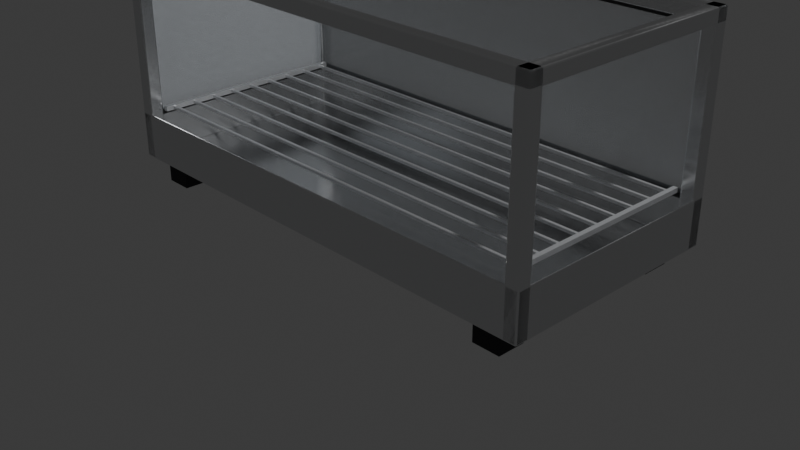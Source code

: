 # Source: Glasnische_Gasbraeter.blend  (saved by Blender 5.1.30; exported with 4.5.12 LTS)
import bpy
from mathutils import Matrix  # noqa: F401  (used for matrix-valued properties, if any)

bpy.ops.wm.read_factory_settings(use_empty=True)
scene = bpy.context.scene
scene.name = 'Scene'

# ---- collections
col_collection = bpy.data.collections.new('Collection'); scene.collection.children.link(col_collection)
col_glasnische_gasbraeter_250x530x250 = bpy.data.collections.new('Glasnische_Gasbraeter_250x530x250'); scene.collection.children.link(col_glasnische_gasbraeter_250x530x250)

# ---- materials (node trees are filled in below, after node groups)
mat_rubber = bpy.data.materials.new('Rubber')
mat_rubber.diffuse_color = (0.025, 0.025, 0.028, 1.0)
mat_rubber.roughness = 0.85
mat_stainless = bpy.data.materials.new('Stainless')
mat_stainless.diffuse_color = (0.78, 0.79, 0.8, 1.0)
mat_stainless.roughness = 0.2
mat_stainless.metallic = 1.0
mat_glas_klar = bpy.data.materials.new('Glas_Klar')
mat_glas_klar.surface_render_method = 'BLENDED'
mat_glas_klar.blend_method = 'BLEND'
mat_glas_klar.diffuse_color = (0.75, 0.88, 0.97, 0.25)
mat_glas_klar.roughness = 0.02
mat_dichtung_glas = bpy.data.materials.new('Dichtung_Glas')
mat_dichtung_glas.diffuse_color = (0.03, 0.03, 0.03, 1.0)
mat_dichtung_glas.roughness = 0.9
mat_rost_draht = bpy.data.materials.new('Rost_Draht')
mat_rost_draht.diffuse_color = (0.85, 0.86, 0.88, 1.0)
mat_rost_draht.roughness = 0.3
mat_rost_draht.metallic = 0.8

# ---- material node trees
mat_rubber.use_nodes = True; mat_rubber.node_tree.nodes.clear()
_N = mat_rubber.node_tree.nodes; _L = mat_rubber.node_tree.links
n0 = _N.new('ShaderNodeBsdfPrincipled'); n0.name = 'Principled BSDF'; n0.location = (-200, 100)
n0.inputs[0].default_value = (0.025, 0.025, 0.028, 1.0)
n0.inputs[2].default_value = 0.85
n1 = _N.new('ShaderNodeOutputMaterial'); n1.name = 'Material Output'; n1.location = (200, 100)
_L.new(n0.outputs[0], n1.inputs[0])
n1.is_active_output = True
mat_stainless.use_nodes = True; mat_stainless.node_tree.nodes.clear()
_N = mat_stainless.node_tree.nodes; _L = mat_stainless.node_tree.links
n0 = _N.new('ShaderNodeBsdfPrincipled'); n0.name = 'Principled BSDF'; n0.location = (-200, 100)
n0.inputs[0].default_value = (0.78, 0.79, 0.8, 1.0)
n0.inputs[1].default_value = 1.0
n0.inputs[15].default_value = 0.5
n1 = _N.new('ShaderNodeOutputMaterial'); n1.name = 'Material Output'; n1.location = (200, 100)
n2 = _N.new('ShaderNodeTexCoord'); n2.name = 'Texture Coordinate'; n2.location = (0, 0)
n3 = _N.new('ShaderNodeMapping'); n3.name = 'Mapping'; n3.location = (0, 0)
n3.inputs[3].default_value = (1.0, 1.0, 60.0)
n4 = _N.new('ShaderNodeTexNoise'); n4.name = 'Noise Texture'; n4.location = (0, 0)
n4.width = 145
n4.inputs[2].default_value = 30.0
n5 = _N.new('ShaderNodeMapRange'); n5.name = 'Map Range'; n5.location = (0, 0)
n5.inputs[3].default_value = 0.14
n5.inputs[4].default_value = 0.28
_L.new(n0.outputs[0], n1.inputs[0])
_L.new(n2.outputs[3], n3.inputs[0])
_L.new(n3.outputs[0], n4.inputs[0])
_L.new(n4.outputs[0], n5.inputs[0])
_L.new(n5.outputs[0], n0.inputs[2])
n1.is_active_output = True
mat_glas_klar.use_nodes = True; mat_glas_klar.node_tree.nodes.clear()
_N = mat_glas_klar.node_tree.nodes; _L = mat_glas_klar.node_tree.links
n0 = _N.new('ShaderNodeBsdfPrincipled'); n0.name = 'Principled BSDF'; n0.location = (-200, 100)
n0.inputs[0].default_value = (0.88, 0.94, 1.0, 1.0)
n0.inputs[2].default_value = 0.02
n0.inputs[4].default_value = 0.2
n1 = _N.new('ShaderNodeOutputMaterial'); n1.name = 'Material Output'; n1.location = (200, 100)
_L.new(n0.outputs[0], n1.inputs[0])
n1.is_active_output = True
mat_dichtung_glas.use_nodes = True; mat_dichtung_glas.node_tree.nodes.clear()
_N = mat_dichtung_glas.node_tree.nodes; _L = mat_dichtung_glas.node_tree.links
n0 = _N.new('ShaderNodeBsdfPrincipled'); n0.name = 'Principled BSDF'; n0.location = (-200, 100)
n0.inputs[0].default_value = (0.03, 0.03, 0.03, 1.0)
n0.inputs[2].default_value = 0.9
n1 = _N.new('ShaderNodeOutputMaterial'); n1.name = 'Material Output'; n1.location = (200, 100)
_L.new(n0.outputs[0], n1.inputs[0])
n1.is_active_output = True
mat_rost_draht.use_nodes = True; mat_rost_draht.node_tree.nodes.clear()
_N = mat_rost_draht.node_tree.nodes; _L = mat_rost_draht.node_tree.links
n0 = _N.new('ShaderNodeBsdfPrincipled'); n0.name = 'Principled BSDF'; n0.location = (-200, 100)
n0.inputs[0].default_value = (0.85, 0.86, 0.88, 1.0)
n0.inputs[1].default_value = 0.8
n0.inputs[2].default_value = 0.3
n1 = _N.new('ShaderNodeOutputMaterial'); n1.name = 'Material Output'; n1.location = (200, 100)
_L.new(n0.outputs[0], n1.inputs[0])
n1.is_active_output = True

# ---- world
world_world = bpy.data.worlds.new('World'); scene.world = world_world
world_world.use_nodes = True; world_world.node_tree.nodes.clear()
_N = world_world.node_tree.nodes; _L = world_world.node_tree.links
n0 = _N.new('ShaderNodeOutputWorld'); n0.name = 'World Output'; n0.location = (200, 100)
n1 = _N.new('ShaderNodeBackground'); n1.name = 'Background'; n1.location = (-200, 100)
n1.inputs[0].default_value = (0.05088, 0.05088, 0.05088, 1.0)
_L.new(n1.outputs[0], n0.inputs[0])
n0.is_active_output = True
world_world.color = (0.05088, 0.05088, 0.05088)
world_world.sun_shadow_jitter_overblur = 0.0

# ---- cameras
cam_camera = bpy.data.cameras.new('Camera')
cam_camera.clip_end = 100.0
cam_camera.ortho_scale = 7.314

# ---- lights
light_light = bpy.data.lights.new('Light', 'POINT')
light_light.energy = 1000.0
light_light.shadow_soft_size = 0.1

# ---- meshes
me_cube_001 = bpy.data.meshes.new('Cube.001')
me_cube_001.from_pydata([(0.1, 0.25, 0.0), (0.1, 0.25, 0.25), (0.1, 0.55, 0.0), (0.1, 0.55, 0.25), (0.4, 0.25, 0.0), (0.4, 0.25, 0.25), (0.4, 0.55, 0.0), (0.4, 0.55, 0.25)], [], [(0, 1, 3, 2), (2, 3, 7, 6), (6, 7, 5, 4), (4, 5, 1, 0), (2, 6, 4, 0), (7, 3, 1, 5)])
_uv = me_cube_001.uv_layers.new(name='UVMap')
_uv.uv.foreach_set('vector', [0.375, 0.0, 0.625, 0.0, 0.625, 0.25, 0.375, 0.25, 0.375, 0.25, 0.625, 0.25, 0.625, 0.5, 0.375, 0.5, 0.375, 0.5, 0.625, 0.5, 0.625, 0.75, 0.375, 0.75, 0.375, 0.75, 0.625, 0.75, 0.625, 1.0, 0.375, 1.0, 0.125, 0.5, 0.375, 0.5, 0.375, 0.75, 0.125, 0.75, 0.625, 0.5, 0.875, 0.5, 0.875, 0.75, 0.625, 0.75])
me_cube_001.materials.append(mat_rubber)
me_cube_001.update()
me_cube_002 = bpy.data.meshes.new('Cube.002')
me_cube_002.from_pydata([(0.1, 4.75, 0.0), (0.1, 4.75, 0.25), (0.1, 5.05, 0.0), (0.1, 5.05, 0.25), (0.4, 4.75, 0.0), (0.4, 4.75, 0.25), (0.4, 5.05, 0.0), (0.4, 5.05, 0.25)], [], [(0, 1, 3, 2), (2, 3, 7, 6), (6, 7, 5, 4), (4, 5, 1, 0), (2, 6, 4, 0), (7, 3, 1, 5)])
_uv = me_cube_002.uv_layers.new(name='UVMap')
_uv.uv.foreach_set('vector', [0.375, 0.0, 0.625, 0.0, 0.625, 0.25, 0.375, 0.25, 0.375, 0.25, 0.625, 0.25, 0.625, 0.5, 0.375, 0.5, 0.375, 0.5, 0.625, 0.5, 0.625, 0.75, 0.375, 0.75, 0.375, 0.75, 0.625, 0.75, 0.625, 1.0, 0.375, 1.0, 0.125, 0.5, 0.375, 0.5, 0.375, 0.75, 0.125, 0.75, 0.625, 0.5, 0.875, 0.5, 0.875, 0.75, 0.625, 0.75])
me_cube_002.materials.append(mat_rubber)
me_cube_002.update()
me_cube_003 = bpy.data.meshes.new('Cube.003')
me_cube_003.from_pydata([(2.1, 0.25, 0.0), (2.1, 0.25, 0.25), (2.1, 0.55, 0.0), (2.1, 0.55, 0.25), (2.4, 0.25, 0.0), (2.4, 0.25, 0.25), (2.4, 0.55, 0.0), (2.4, 0.55, 0.25)], [], [(0, 1, 3, 2), (2, 3, 7, 6), (6, 7, 5, 4), (4, 5, 1, 0), (2, 6, 4, 0), (7, 3, 1, 5)])
_uv = me_cube_003.uv_layers.new(name='UVMap')
_uv.uv.foreach_set('vector', [0.375, 0.0, 0.625, 0.0, 0.625, 0.25, 0.375, 0.25, 0.375, 0.25, 0.625, 0.25, 0.625, 0.5, 0.375, 0.5, 0.375, 0.5, 0.625, 0.5, 0.625, 0.75, 0.375, 0.75, 0.375, 0.75, 0.625, 0.75, 0.625, 1.0, 0.375, 1.0, 0.125, 0.5, 0.375, 0.5, 0.375, 0.75, 0.125, 0.75, 0.625, 0.5, 0.875, 0.5, 0.875, 0.75, 0.625, 0.75])
me_cube_003.materials.append(mat_rubber)
me_cube_003.update()
me_cube_004 = bpy.data.meshes.new('Cube.004')
me_cube_004.from_pydata([(2.1, 4.75, 0.0), (2.1, 4.75, 0.25), (2.1, 5.05, 0.0), (2.1, 5.05, 0.25), (2.4, 4.75, 0.0), (2.4, 4.75, 0.25), (2.4, 5.05, 0.0), (2.4, 5.05, 0.25)], [], [(0, 1, 3, 2), (2, 3, 7, 6), (6, 7, 5, 4), (4, 5, 1, 0), (2, 6, 4, 0), (7, 3, 1, 5)])
_uv = me_cube_004.uv_layers.new(name='UVMap')
_uv.uv.foreach_set('vector', [0.375, 0.0, 0.625, 0.0, 0.625, 0.25, 0.375, 0.25, 0.375, 0.25, 0.625, 0.25, 0.625, 0.5, 0.375, 0.5, 0.375, 0.5, 0.625, 0.5, 0.625, 0.75, 0.375, 0.75, 0.375, 0.75, 0.625, 0.75, 0.625, 1.0, 0.375, 1.0, 0.125, 0.5, 0.375, 0.5, 0.375, 0.75, 0.125, 0.75, 0.625, 0.5, 0.875, 0.5, 0.875, 0.75, 0.625, 0.75])
me_cube_004.materials.append(mat_rubber)
me_cube_004.update()
me_cube_005 = bpy.data.meshes.new('Cube.005')
me_cube_005.from_pydata([(0.0, 0.0, 0.25), (0.0, 0.0, 0.75), (0.0, 5.3, 0.25), (0.0, 5.3, 0.75), (2.5, 0.0, 0.25), (2.5, 0.0, 0.75), (2.5, 5.3, 0.25), (2.5, 5.3, 0.75)], [], [(0, 1, 3, 2), (2, 3, 7, 6), (6, 7, 5, 4), (4, 5, 1, 0), (2, 6, 4, 0)])
_uv = me_cube_005.uv_layers.new(name='UVMap')
_uv.uv.foreach_set('vector', [0.375, 0.0, 0.625, 0.0, 0.625, 0.25, 0.375, 0.25, 0.375, 0.25, 0.625, 0.25, 0.625, 0.5, 0.375, 0.5, 0.375, 0.5, 0.625, 0.5, 0.625, 0.75, 0.375, 0.75, 0.375, 0.75, 0.625, 0.75, 0.625, 1.0, 0.375, 1.0, 0.125, 0.5, 0.375, 0.5, 0.375, 0.75, 0.125, 0.75])
me_cube_005.materials.append(mat_stainless)
me_cube_005.update()
me_cube_006 = bpy.data.meshes.new('Cube.006')
me_cube_006.from_pydata([(0.0, 0.0, 0.25), (0.0, 0.0, 2.5), (0.0, 0.15, 0.25), (0.0, 0.15, 2.5), (0.15, 0.0, 0.25), (0.15, 0.0, 2.5), (0.15, 0.15, 0.25), (0.15, 0.15, 2.5)], [], [(0, 1, 3, 2), (2, 3, 7, 6), (6, 7, 5, 4), (4, 5, 1, 0), (2, 6, 4, 0), (7, 3, 1, 5)])
_uv = me_cube_006.uv_layers.new(name='UVMap')
_uv.uv.foreach_set('vector', [0.375, 0.0, 0.625, 0.0, 0.625, 0.25, 0.375, 0.25, 0.375, 0.25, 0.625, 0.25, 0.625, 0.5, 0.375, 0.5, 0.375, 0.5, 0.625, 0.5, 0.625, 0.75, 0.375, 0.75, 0.375, 0.75, 0.625, 0.75, 0.625, 1.0, 0.375, 1.0, 0.125, 0.5, 0.375, 0.5, 0.375, 0.75, 0.125, 0.75, 0.625, 0.5, 0.875, 0.5, 0.875, 0.75, 0.625, 0.75])
me_cube_006.materials.append(mat_stainless)
me_cube_006.update()
me_cube_007 = bpy.data.meshes.new('Cube.007')
me_cube_007.from_pydata([(2.35, 0.0, 0.25), (2.35, 0.0, 2.5), (2.35, 0.15, 0.25), (2.35, 0.15, 2.5), (2.5, 0.0, 0.25), (2.5, 0.0, 2.5), (2.5, 0.15, 0.25), (2.5, 0.15, 2.5)], [], [(0, 1, 3, 2), (2, 3, 7, 6), (6, 7, 5, 4), (4, 5, 1, 0), (2, 6, 4, 0), (7, 3, 1, 5)])
_uv = me_cube_007.uv_layers.new(name='UVMap')
_uv.uv.foreach_set('vector', [0.375, 0.0, 0.625, 0.0, 0.625, 0.25, 0.375, 0.25, 0.375, 0.25, 0.625, 0.25, 0.625, 0.5, 0.375, 0.5, 0.375, 0.5, 0.625, 0.5, 0.625, 0.75, 0.375, 0.75, 0.375, 0.75, 0.625, 0.75, 0.625, 1.0, 0.375, 1.0, 0.125, 0.5, 0.375, 0.5, 0.375, 0.75, 0.125, 0.75, 0.625, 0.5, 0.875, 0.5, 0.875, 0.75, 0.625, 0.75])
me_cube_007.materials.append(mat_stainless)
me_cube_007.update()
me_cube_008 = bpy.data.meshes.new('Cube.008')
me_cube_008.from_pydata([(0.0, 5.15, 0.25), (0.0, 5.15, 2.5), (0.0, 5.3, 0.25), (0.0, 5.3, 2.5), (0.15, 5.15, 0.25), (0.15, 5.15, 2.5), (0.15, 5.3, 0.25), (0.15, 5.3, 2.5)], [], [(0, 1, 3, 2), (2, 3, 7, 6), (6, 7, 5, 4), (4, 5, 1, 0), (2, 6, 4, 0), (7, 3, 1, 5)])
_uv = me_cube_008.uv_layers.new(name='UVMap')
_uv.uv.foreach_set('vector', [0.375, 0.0, 0.625, 0.0, 0.625, 0.25, 0.375, 0.25, 0.375, 0.25, 0.625, 0.25, 0.625, 0.5, 0.375, 0.5, 0.375, 0.5, 0.625, 0.5, 0.625, 0.75, 0.375, 0.75, 0.375, 0.75, 0.625, 0.75, 0.625, 1.0, 0.375, 1.0, 0.125, 0.5, 0.375, 0.5, 0.375, 0.75, 0.125, 0.75, 0.625, 0.5, 0.875, 0.5, 0.875, 0.75, 0.625, 0.75])
me_cube_008.materials.append(mat_stainless)
me_cube_008.update()
me_cube_009 = bpy.data.meshes.new('Cube.009')
me_cube_009.from_pydata([(2.35, 5.15, 0.25), (2.35, 5.15, 2.5), (2.35, 5.3, 0.25), (2.35, 5.3, 2.5), (2.5, 5.15, 0.25), (2.5, 5.15, 2.5), (2.5, 5.3, 0.25), (2.5, 5.3, 2.5)], [], [(0, 1, 3, 2), (2, 3, 7, 6), (6, 7, 5, 4), (4, 5, 1, 0), (2, 6, 4, 0), (7, 3, 1, 5)])
_uv = me_cube_009.uv_layers.new(name='UVMap')
_uv.uv.foreach_set('vector', [0.375, 0.0, 0.625, 0.0, 0.625, 0.25, 0.375, 0.25, 0.375, 0.25, 0.625, 0.25, 0.625, 0.5, 0.375, 0.5, 0.375, 0.5, 0.625, 0.5, 0.625, 0.75, 0.375, 0.75, 0.375, 0.75, 0.625, 0.75, 0.625, 1.0, 0.375, 1.0, 0.125, 0.5, 0.375, 0.5, 0.375, 0.75, 0.125, 0.75, 0.625, 0.5, 0.875, 0.5, 0.875, 0.75, 0.625, 0.75])
me_cube_009.materials.append(mat_stainless)
me_cube_009.update()
me_cube_010 = bpy.data.meshes.new('Cube.010')
me_cube_010.from_pydata([(0.0, 0.0, 2.35), (0.0, 0.0, 2.5), (0.0, 0.15, 2.35), (0.0, 0.15, 2.5), (2.5, 0.0, 2.35), (2.5, 0.0, 2.5), (2.5, 0.15, 2.35), (2.5, 0.15, 2.5)], [], [(0, 1, 3, 2), (2, 3, 7, 6), (6, 7, 5, 4), (4, 5, 1, 0), (2, 6, 4, 0), (7, 3, 1, 5)])
_uv = me_cube_010.uv_layers.new(name='UVMap')
_uv.uv.foreach_set('vector', [0.375, 0.0, 0.625, 0.0, 0.625, 0.25, 0.375, 0.25, 0.375, 0.25, 0.625, 0.25, 0.625, 0.5, 0.375, 0.5, 0.375, 0.5, 0.625, 0.5, 0.625, 0.75, 0.375, 0.75, 0.375, 0.75, 0.625, 0.75, 0.625, 1.0, 0.375, 1.0, 0.125, 0.5, 0.375, 0.5, 0.375, 0.75, 0.125, 0.75, 0.625, 0.5, 0.875, 0.5, 0.875, 0.75, 0.625, 0.75])
me_cube_010.materials.append(mat_stainless)
me_cube_010.update()
me_cube_011 = bpy.data.meshes.new('Cube.011')
me_cube_011.from_pydata([(0.0, 5.15, 2.35), (0.0, 5.15, 2.5), (0.0, 5.3, 2.35), (0.0, 5.3, 2.5), (2.5, 5.15, 2.35), (2.5, 5.15, 2.5), (2.5, 5.3, 2.35), (2.5, 5.3, 2.5)], [], [(0, 1, 3, 2), (2, 3, 7, 6), (6, 7, 5, 4), (4, 5, 1, 0), (2, 6, 4, 0), (7, 3, 1, 5)])
_uv = me_cube_011.uv_layers.new(name='UVMap')
_uv.uv.foreach_set('vector', [0.375, 0.0, 0.625, 0.0, 0.625, 0.25, 0.375, 0.25, 0.375, 0.25, 0.625, 0.25, 0.625, 0.5, 0.375, 0.5, 0.375, 0.5, 0.625, 0.5, 0.625, 0.75, 0.375, 0.75, 0.375, 0.75, 0.625, 0.75, 0.625, 1.0, 0.375, 1.0, 0.125, 0.5, 0.375, 0.5, 0.375, 0.75, 0.125, 0.75, 0.625, 0.5, 0.875, 0.5, 0.875, 0.75, 0.625, 0.75])
me_cube_011.materials.append(mat_stainless)
me_cube_011.update()
me_cube_012 = bpy.data.meshes.new('Cube.012')
me_cube_012.from_pydata([(0.0, 0.0, 2.35), (0.0, 0.0, 2.5), (0.0, 5.3, 2.35), (0.0, 5.3, 2.5), (0.15, 0.0, 2.35), (0.15, 0.0, 2.5), (0.15, 5.3, 2.35), (0.15, 5.3, 2.5)], [], [(0, 1, 3, 2), (2, 3, 7, 6), (6, 7, 5, 4), (4, 5, 1, 0), (2, 6, 4, 0), (7, 3, 1, 5)])
_uv = me_cube_012.uv_layers.new(name='UVMap')
_uv.uv.foreach_set('vector', [0.375, 0.0, 0.625, 0.0, 0.625, 0.25, 0.375, 0.25, 0.375, 0.25, 0.625, 0.25, 0.625, 0.5, 0.375, 0.5, 0.375, 0.5, 0.625, 0.5, 0.625, 0.75, 0.375, 0.75, 0.375, 0.75, 0.625, 0.75, 0.625, 1.0, 0.375, 1.0, 0.125, 0.5, 0.375, 0.5, 0.375, 0.75, 0.125, 0.75, 0.625, 0.5, 0.875, 0.5, 0.875, 0.75, 0.625, 0.75])
me_cube_012.materials.append(mat_stainless)
me_cube_012.update()
me_cube_013 = bpy.data.meshes.new('Cube.013')
me_cube_013.from_pydata([(2.35, 0.0, 2.35), (2.35, 0.0, 2.5), (2.35, 5.3, 2.35), (2.35, 5.3, 2.5), (2.5, 0.0, 2.35), (2.5, 0.0, 2.5), (2.5, 5.3, 2.35), (2.5, 5.3, 2.5)], [], [(0, 1, 3, 2), (2, 3, 7, 6), (6, 7, 5, 4), (4, 5, 1, 0), (2, 6, 4, 0), (7, 3, 1, 5)])
_uv = me_cube_013.uv_layers.new(name='UVMap')
_uv.uv.foreach_set('vector', [0.375, 0.0, 0.625, 0.0, 0.625, 0.25, 0.375, 0.25, 0.375, 0.25, 0.625, 0.25, 0.625, 0.5, 0.375, 0.5, 0.375, 0.5, 0.625, 0.5, 0.625, 0.75, 0.375, 0.75, 0.375, 0.75, 0.625, 0.75, 0.625, 1.0, 0.375, 1.0, 0.125, 0.5, 0.375, 0.5, 0.375, 0.75, 0.125, 0.75, 0.625, 0.5, 0.875, 0.5, 0.875, 0.75, 0.625, 0.75])
me_cube_013.materials.append(mat_stainless)
me_cube_013.update()
me_cube_014 = bpy.data.meshes.new('Cube.014')
me_cube_014.from_pydata([(2.395, 0.15, 0.75), (2.395, 0.15, 2.35), (2.395, 5.15, 0.75), (2.395, 5.15, 2.35), (2.455, 0.15, 0.75), (2.455, 0.15, 2.35), (2.455, 5.15, 0.75), (2.455, 5.15, 2.35)], [], [(0, 1, 3, 2), (2, 3, 7, 6), (6, 7, 5, 4), (4, 5, 1, 0), (2, 6, 4, 0), (7, 3, 1, 5)])
_uv = me_cube_014.uv_layers.new(name='UVMap')
_uv.uv.foreach_set('vector', [0.375, 0.0, 0.625, 0.0, 0.625, 0.25, 0.375, 0.25, 0.375, 0.25, 0.625, 0.25, 0.625, 0.5, 0.375, 0.5, 0.375, 0.5, 0.625, 0.5, 0.625, 0.75, 0.375, 0.75, 0.375, 0.75, 0.625, 0.75, 0.625, 1.0, 0.375, 1.0, 0.125, 0.5, 0.375, 0.5, 0.375, 0.75, 0.125, 0.75, 0.625, 0.5, 0.875, 0.5, 0.875, 0.75, 0.625, 0.75])
me_cube_014.materials.append(mat_glas_klar)
me_cube_014.update()
me_cube_015 = bpy.data.meshes.new('Cube.015')
me_cube_015.from_pydata([(0.15, 5.195, 0.75), (0.15, 5.195, 2.35), (0.15, 5.255, 0.75), (0.15, 5.255, 2.35), (2.35, 5.195, 0.75), (2.35, 5.195, 2.35), (2.35, 5.255, 0.75), (2.35, 5.255, 2.35)], [], [(0, 1, 3, 2), (2, 3, 7, 6), (6, 7, 5, 4), (4, 5, 1, 0), (2, 6, 4, 0), (7, 3, 1, 5)])
_uv = me_cube_015.uv_layers.new(name='UVMap')
_uv.uv.foreach_set('vector', [0.375, 0.0, 0.625, 0.0, 0.625, 0.25, 0.375, 0.25, 0.375, 0.25, 0.625, 0.25, 0.625, 0.5, 0.375, 0.5, 0.375, 0.5, 0.625, 0.5, 0.625, 0.75, 0.375, 0.75, 0.375, 0.75, 0.625, 0.75, 0.625, 1.0, 0.375, 1.0, 0.125, 0.5, 0.375, 0.5, 0.375, 0.75, 0.125, 0.75, 0.625, 0.5, 0.875, 0.5, 0.875, 0.75, 0.625, 0.75])
me_cube_015.materials.append(mat_glas_klar)
me_cube_015.update()
me_cube_016 = bpy.data.meshes.new('Cube.016')
me_cube_016.from_pydata([(2.365, 0.15, 0.72), (2.365, 0.15, 0.75), (2.365, 5.15, 0.72), (2.365, 5.15, 0.75), (2.485, 0.15, 0.72), (2.485, 0.15, 0.75), (2.485, 5.15, 0.72), (2.485, 5.15, 0.75)], [], [(0, 1, 3, 2), (2, 3, 7, 6), (6, 7, 5, 4), (4, 5, 1, 0), (2, 6, 4, 0), (7, 3, 1, 5)])
_uv = me_cube_016.uv_layers.new(name='UVMap')
_uv.uv.foreach_set('vector', [0.375, 0.0, 0.625, 0.0, 0.625, 0.25, 0.375, 0.25, 0.375, 0.25, 0.625, 0.25, 0.625, 0.5, 0.375, 0.5, 0.375, 0.5, 0.625, 0.5, 0.625, 0.75, 0.375, 0.75, 0.375, 0.75, 0.625, 0.75, 0.625, 1.0, 0.375, 1.0, 0.125, 0.5, 0.375, 0.5, 0.375, 0.75, 0.125, 0.75, 0.625, 0.5, 0.875, 0.5, 0.875, 0.75, 0.625, 0.75])
me_cube_016.materials.append(mat_dichtung_glas)
me_cube_016.update()
me_cube_017 = bpy.data.meshes.new('Cube.017')
me_cube_017.from_pydata([(2.365, 0.15, 2.32), (2.365, 0.15, 2.35), (2.365, 5.15, 2.32), (2.365, 5.15, 2.35), (2.485, 0.15, 2.32), (2.485, 0.15, 2.35), (2.485, 5.15, 2.32), (2.485, 5.15, 2.35)], [], [(0, 1, 3, 2), (2, 3, 7, 6), (6, 7, 5, 4), (4, 5, 1, 0), (2, 6, 4, 0), (7, 3, 1, 5)])
_uv = me_cube_017.uv_layers.new(name='UVMap')
_uv.uv.foreach_set('vector', [0.375, 0.0, 0.625, 0.0, 0.625, 0.25, 0.375, 0.25, 0.375, 0.25, 0.625, 0.25, 0.625, 0.5, 0.375, 0.5, 0.375, 0.5, 0.625, 0.5, 0.625, 0.75, 0.375, 0.75, 0.375, 0.75, 0.625, 0.75, 0.625, 1.0, 0.375, 1.0, 0.125, 0.5, 0.375, 0.5, 0.375, 0.75, 0.125, 0.75, 0.625, 0.5, 0.875, 0.5, 0.875, 0.75, 0.625, 0.75])
me_cube_017.materials.append(mat_dichtung_glas)
me_cube_017.update()
me_cube_018 = bpy.data.meshes.new('Cube.018')
me_cube_018.from_pydata([(0.15, 5.165, 0.72), (0.15, 5.165, 0.75), (0.15, 5.285, 0.72), (0.15, 5.285, 0.75), (2.35, 5.165, 0.72), (2.35, 5.165, 0.75), (2.35, 5.285, 0.72), (2.35, 5.285, 0.75)], [], [(0, 1, 3, 2), (2, 3, 7, 6), (6, 7, 5, 4), (4, 5, 1, 0), (2, 6, 4, 0), (7, 3, 1, 5)])
_uv = me_cube_018.uv_layers.new(name='UVMap')
_uv.uv.foreach_set('vector', [0.375, 0.0, 0.625, 0.0, 0.625, 0.25, 0.375, 0.25, 0.375, 0.25, 0.625, 0.25, 0.625, 0.5, 0.375, 0.5, 0.375, 0.5, 0.625, 0.5, 0.625, 0.75, 0.375, 0.75, 0.375, 0.75, 0.625, 0.75, 0.625, 1.0, 0.375, 1.0, 0.125, 0.5, 0.375, 0.5, 0.375, 0.75, 0.125, 0.75, 0.625, 0.5, 0.875, 0.5, 0.875, 0.75, 0.625, 0.75])
me_cube_018.materials.append(mat_dichtung_glas)
me_cube_018.update()
me_cube_019 = bpy.data.meshes.new('Cube.019')
me_cube_019.from_pydata([(0.15, 5.165, 2.32), (0.15, 5.165, 2.35), (0.15, 5.285, 2.32), (0.15, 5.285, 2.35), (2.35, 5.165, 2.32), (2.35, 5.165, 2.35), (2.35, 5.285, 2.32), (2.35, 5.285, 2.35)], [], [(0, 1, 3, 2), (2, 3, 7, 6), (6, 7, 5, 4), (4, 5, 1, 0), (2, 6, 4, 0), (7, 3, 1, 5)])
_uv = me_cube_019.uv_layers.new(name='UVMap')
_uv.uv.foreach_set('vector', [0.375, 0.0, 0.625, 0.0, 0.625, 0.25, 0.375, 0.25, 0.375, 0.25, 0.625, 0.25, 0.625, 0.5, 0.375, 0.5, 0.375, 0.5, 0.625, 0.5, 0.625, 0.75, 0.375, 0.75, 0.375, 0.75, 0.625, 0.75, 0.625, 1.0, 0.375, 1.0, 0.125, 0.5, 0.375, 0.5, 0.375, 0.75, 0.125, 0.75, 0.625, 0.5, 0.875, 0.5, 0.875, 0.75, 0.625, 0.75])
me_cube_019.materials.append(mat_dichtung_glas)
me_cube_019.update()
me_glasnische_gasbraeter_250x530x250_ablagerost = bpy.data.meshes.new('Glasnische_Gasbraeter_250x530x250_Ablagerost')
me_glasnische_gasbraeter_250x530x250_ablagerost.from_pydata([(0.15, 0.175, 0.775), (0.15, 0.175, 0.825), (0.15, 0.225, 0.775), (0.15, 0.225, 0.825), (2.35, 0.175, 0.775), (2.35, 0.175, 0.825), (2.35, 0.225, 0.775), (2.35, 0.225, 0.825), (0.15, 5.075, 0.775), (0.15, 5.075, 0.825), (0.15, 5.125, 0.775), (0.15, 5.125, 0.825), (2.35, 5.075, 0.775), (2.35, 5.075, 0.825), (2.35, 5.125, 0.775), (2.35, 5.125, 0.825), (0.235, 0.2, 0.785), (0.235, 0.2, 0.815), (0.235, 5.1, 0.785), (0.235, 5.1, 0.815), (0.265, 0.2, 0.785), (0.265, 0.2, 0.815), (0.265, 5.1, 0.785), (0.265, 5.1, 0.815), (0.485, 0.2, 0.785), (0.485, 0.2, 0.815), (0.485, 5.1, 0.785), (0.485, 5.1, 0.815), (0.515, 0.2, 0.785), (0.515, 0.2, 0.815), (0.515, 5.1, 0.785), (0.515, 5.1, 0.815), (0.735, 0.2, 0.785), (0.735, 0.2, 0.815), (0.735, 5.1, 0.785), (0.735, 5.1, 0.815), (0.765, 0.2, 0.785), (0.765, 0.2, 0.815), (0.765, 5.1, 0.785), (0.765, 5.1, 0.815), (0.985, 0.2, 0.785), (0.985, 0.2, 0.815), (0.985, 5.1, 0.785), (0.985, 5.1, 0.815), (1.015, 0.2, 0.785), (1.015, 0.2, 0.815), (1.015, 5.1, 0.785), (1.015, 5.1, 0.815), (1.235, 0.2, 0.785), (1.235, 0.2, 0.815), (1.235, 5.1, 0.785), (1.235, 5.1, 0.815), (1.265, 0.2, 0.785), (1.265, 0.2, 0.815), (1.265, 5.1, 0.785), (1.265, 5.1, 0.815), (1.485, 0.2, 0.785), (1.485, 0.2, 0.815), (1.485, 5.1, 0.785), (1.485, 5.1, 0.815), (1.515, 0.2, 0.785), (1.515, 0.2, 0.815), (1.515, 5.1, 0.785), (1.515, 5.1, 0.815), (1.735, 0.2, 0.785), (1.735, 0.2, 0.815), (1.735, 5.1, 0.785), (1.735, 5.1, 0.815), (1.765, 0.2, 0.785), (1.765, 0.2, 0.815), (1.765, 5.1, 0.785), (1.765, 5.1, 0.815), (1.985, 0.2, 0.785), (1.985, 0.2, 0.815), (1.985, 5.1, 0.785), (1.985, 5.1, 0.815), (2.015, 0.2, 0.785), (2.015, 0.2, 0.815), (2.015, 5.1, 0.785), (2.015, 5.1, 0.815), (2.235, 0.2, 0.785), (2.235, 0.2, 0.815), (2.235, 5.1, 0.785), (2.235, 5.1, 0.815), (2.265, 0.2, 0.785), (2.265, 0.2, 0.815), (2.265, 5.1, 0.785), (2.265, 5.1, 0.815)], [], [(0, 1, 3, 2), (2, 3, 7, 6), (6, 7, 5, 4), (4, 5, 1, 0), (2, 6, 4, 0), (7, 3, 1, 5), (8, 9, 11, 10), (10, 11, 15, 14), (14, 15, 13, 12), (12, 13, 9, 8), (10, 14, 12, 8), (15, 11, 9, 13), (16, 17, 19, 18), (18, 19, 23, 22), (22, 23, 21, 20), (20, 21, 17, 16), (18, 22, 20, 16), (23, 19, 17, 21), (24, 25, 27, 26), (26, 27, 31, 30), (30, 31, 29, 28), (28, 29, 25, 24), (26, 30, 28, 24), (31, 27, 25, 29), (32, 33, 35, 34), (34, 35, 39, 38), (38, 39, 37, 36), (36, 37, 33, 32), (34, 38, 36, 32), (39, 35, 33, 37), (40, 41, 43, 42), (42, 43, 47, 46), (46, 47, 45, 44), (44, 45, 41, 40), (42, 46, 44, 40), (47, 43, 41, 45), (48, 49, 51, 50), (50, 51, 55, 54), (54, 55, 53, 52), (52, 53, 49, 48), (50, 54, 52, 48), (55, 51, 49, 53), (56, 57, 59, 58), (58, 59, 63, 62), (62, 63, 61, 60), (60, 61, 57, 56), (58, 62, 60, 56), (63, 59, 57, 61), (64, 65, 67, 66), (66, 67, 71, 70), (70, 71, 69, 68), (68, 69, 65, 64), (66, 70, 68, 64), (71, 67, 65, 69), (72, 73, 75, 74), (74, 75, 79, 78), (78, 79, 77, 76), (76, 77, 73, 72), (74, 78, 76, 72), (79, 75, 73, 77), (80, 81, 83, 82), (82, 83, 87, 86), (86, 87, 85, 84), (84, 85, 81, 80), (82, 86, 84, 80), (87, 83, 81, 85)])
me_glasnische_gasbraeter_250x530x250_ablagerost.materials.append(mat_rost_draht)
me_glasnische_gasbraeter_250x530x250_ablagerost.update()

# ---- objects
ob_light = bpy.data.objects.new('Light', light_light)
ob_camera = bpy.data.objects.new('Camera', cam_camera)
ob_glasnische_gasbraeter_250x530x250 = bpy.data.objects.new('Glasnische_Gasbraeter_250x530x250', None)
ob_glasnische_gasbraeter_250x530x250_fuss_0_1_0_2 = bpy.data.objects.new('Glasnische_Gasbraeter_250x530x250_Fuss_0.1_0.2', me_cube_001)
ob_glasnische_gasbraeter_250x530x250_fuss_0_1_4_8 = bpy.data.objects.new('Glasnische_Gasbraeter_250x530x250_Fuss_0.1_4.8', me_cube_002)
ob_glasnische_gasbraeter_250x530x250_fuss_2_1_0_2 = bpy.data.objects.new('Glasnische_Gasbraeter_250x530x250_Fuss_2.1_0.2', me_cube_003)
ob_glasnische_gasbraeter_250x530x250_fuss_2_1_4_8 = bpy.data.objects.new('Glasnische_Gasbraeter_250x530x250_Fuss_2.1_4.8', me_cube_004)
ob_glasnische_gasbraeter_250x530x250_bodenwanne = bpy.data.objects.new('Glasnische_Gasbraeter_250x530x250_Bodenwanne', me_cube_005)
ob_glasnische_gasbraeter_250x530x250_pfosten_vl = bpy.data.objects.new('Glasnische_Gasbraeter_250x530x250_Pfosten_VL', me_cube_006)
ob_glasnische_gasbraeter_250x530x250_pfosten_vr = bpy.data.objects.new('Glasnische_Gasbraeter_250x530x250_Pfosten_VR', me_cube_007)
ob_glasnische_gasbraeter_250x530x250_pfosten_hl = bpy.data.objects.new('Glasnische_Gasbraeter_250x530x250_Pfosten_HL', me_cube_008)
ob_glasnische_gasbraeter_250x530x250_pfosten_hr = bpy.data.objects.new('Glasnische_Gasbraeter_250x530x250_Pfosten_HR', me_cube_009)
ob_glasnische_gasbraeter_250x530x250_rahmen_v = bpy.data.objects.new('Glasnische_Gasbraeter_250x530x250_Rahmen_V', me_cube_010)
ob_glasnische_gasbraeter_250x530x250_rahmen_h = bpy.data.objects.new('Glasnische_Gasbraeter_250x530x250_Rahmen_H', me_cube_011)
ob_glasnische_gasbraeter_250x530x250_rahmen_l = bpy.data.objects.new('Glasnische_Gasbraeter_250x530x250_Rahmen_L', me_cube_012)
ob_glasnische_gasbraeter_250x530x250_rahmen_r = bpy.data.objects.new('Glasnische_Gasbraeter_250x530x250_Rahmen_R', me_cube_013)
ob_glasnische_gasbraeter_250x530x250_glas_aussenseite = bpy.data.objects.new('Glasnische_Gasbraeter_250x530x250_Glas_Aussenseite', me_cube_014)
ob_glasnische_gasbraeter_250x530x250_glas_rueckseite = bpy.data.objects.new('Glasnische_Gasbraeter_250x530x250_Glas_Rueckseite', me_cube_015)
ob_glasnische_gasbraeter_250x530x250_dichtung_aussen_u = bpy.data.objects.new('Glasnische_Gasbraeter_250x530x250_Dichtung_Aussen_U', me_cube_016)
ob_glasnische_gasbraeter_250x530x250_dichtung_aussen_o = bpy.data.objects.new('Glasnische_Gasbraeter_250x530x250_Dichtung_Aussen_O', me_cube_017)
ob_glasnische_gasbraeter_250x530x250_dichtung_rueck_u = bpy.data.objects.new('Glasnische_Gasbraeter_250x530x250_Dichtung_Rueck_U', me_cube_018)
ob_glasnische_gasbraeter_250x530x250_dichtung_rueck_o = bpy.data.objects.new('Glasnische_Gasbraeter_250x530x250_Dichtung_Rueck_O', me_cube_019)
ob_glasnische_gasbraeter_250x530x250_ablagerost = bpy.data.objects.new('Glasnische_Gasbraeter_250x530x250_Ablagerost', me_glasnische_gasbraeter_250x530x250_ablagerost)

# ---- transforms, parenting, visibility, modifiers, constraints
ob_light.location = (4.076, 1.005, 5.904)
ob_light.rotation_euler = (0.6503, 0.05522, 1.866)
ob_light.lock_rotations_4d = False
ob_light.empty_display_type = 'ARROWS'
ob_light.color = (0.0, 0.0, 0.0, 0.0)
ob_light.lineart.crease_threshold = 0.0
ob_camera.location = (7.359, -6.926, 4.958)
ob_camera.rotation_euler = (1.109, 0.0, 0.8149)
ob_camera.lock_rotations_4d = False
ob_camera.empty_display_type = 'ARROWS'
ob_camera.color = (0.0, 0.0, 0.0, 0.0)
ob_camera.display_type = 'WIRE'
ob_camera.lineart.crease_threshold = 0.0
ob_glasnische_gasbraeter_250x530x250.location = (2.65, -1.25, 0.0)
ob_glasnische_gasbraeter_250x530x250.rotation_euler = (0.0, 0.0, 1.571)
ob_glasnische_gasbraeter_250x530x250.empty_display_type = 'CUBE'
ob_glasnische_gasbraeter_250x530x250.empty_display_size = 0.3
ob_glasnische_gasbraeter_250x530x250_fuss_0_1_0_2.parent = ob_glasnische_gasbraeter_250x530x250
ob_glasnische_gasbraeter_250x530x250_fuss_0_1_0_2.location = (0.0, 0.0, 0.0)
ob_glasnische_gasbraeter_250x530x250_fuss_0_1_4_8.parent = ob_glasnische_gasbraeter_250x530x250
ob_glasnische_gasbraeter_250x530x250_fuss_0_1_4_8.location = (0.0, 0.0, 0.0)
ob_glasnische_gasbraeter_250x530x250_fuss_2_1_0_2.parent = ob_glasnische_gasbraeter_250x530x250
ob_glasnische_gasbraeter_250x530x250_fuss_2_1_0_2.location = (0.0, 0.0, 0.0)
ob_glasnische_gasbraeter_250x530x250_fuss_2_1_4_8.parent = ob_glasnische_gasbraeter_250x530x250
ob_glasnische_gasbraeter_250x530x250_fuss_2_1_4_8.location = (0.0, 0.0, 0.0)
ob_glasnische_gasbraeter_250x530x250_bodenwanne.parent = ob_glasnische_gasbraeter_250x530x250
ob_glasnische_gasbraeter_250x530x250_bodenwanne.location = (0.0, 0.0, 0.0)
_m = ob_glasnische_gasbraeter_250x530x250_bodenwanne.modifiers.new('S', 'SOLIDIFY')
_m.thickness = 0.03
_m = ob_glasnische_gasbraeter_250x530x250_bodenwanne.modifiers.new('Bevel', 'BEVEL')
_m.width = 0.015
_m.width_pct = 0.015
_m.segments = 2
_m.angle_limit = 0.8727
ob_glasnische_gasbraeter_250x530x250_pfosten_vl.parent = ob_glasnische_gasbraeter_250x530x250
ob_glasnische_gasbraeter_250x530x250_pfosten_vl.location = (0.0, 0.0, 0.0)
_m = ob_glasnische_gasbraeter_250x530x250_pfosten_vl.modifiers.new('Bevel', 'BEVEL')
_m.width = 0.015
_m.width_pct = 0.015
_m.segments = 2
_m.angle_limit = 0.8727
ob_glasnische_gasbraeter_250x530x250_pfosten_vr.parent = ob_glasnische_gasbraeter_250x530x250
ob_glasnische_gasbraeter_250x530x250_pfosten_vr.location = (0.0, 0.0, 0.0)
_m = ob_glasnische_gasbraeter_250x530x250_pfosten_vr.modifiers.new('Bevel', 'BEVEL')
_m.width = 0.015
_m.width_pct = 0.015
_m.segments = 2
_m.angle_limit = 0.8727
ob_glasnische_gasbraeter_250x530x250_pfosten_hl.parent = ob_glasnische_gasbraeter_250x530x250
ob_glasnische_gasbraeter_250x530x250_pfosten_hl.location = (0.0, 0.0, 0.0)
_m = ob_glasnische_gasbraeter_250x530x250_pfosten_hl.modifiers.new('Bevel', 'BEVEL')
_m.width = 0.015
_m.width_pct = 0.015
_m.segments = 2
_m.angle_limit = 0.8727
ob_glasnische_gasbraeter_250x530x250_pfosten_hr.parent = ob_glasnische_gasbraeter_250x530x250
ob_glasnische_gasbraeter_250x530x250_pfosten_hr.location = (0.0, 0.0, 0.0)
_m = ob_glasnische_gasbraeter_250x530x250_pfosten_hr.modifiers.new('Bevel', 'BEVEL')
_m.width = 0.015
_m.width_pct = 0.015
_m.segments = 2
_m.angle_limit = 0.8727
ob_glasnische_gasbraeter_250x530x250_rahmen_v.parent = ob_glasnische_gasbraeter_250x530x250
ob_glasnische_gasbraeter_250x530x250_rahmen_v.location = (0.0, 0.0, 0.0)
_m = ob_glasnische_gasbraeter_250x530x250_rahmen_v.modifiers.new('Bevel', 'BEVEL')
_m.width = 0.015
_m.width_pct = 0.015
_m.segments = 2
_m.angle_limit = 0.8727
ob_glasnische_gasbraeter_250x530x250_rahmen_h.parent = ob_glasnische_gasbraeter_250x530x250
ob_glasnische_gasbraeter_250x530x250_rahmen_h.location = (0.0, 0.0, 0.0)
_m = ob_glasnische_gasbraeter_250x530x250_rahmen_h.modifiers.new('Bevel', 'BEVEL')
_m.width = 0.015
_m.width_pct = 0.015
_m.segments = 2
_m.angle_limit = 0.8727
ob_glasnische_gasbraeter_250x530x250_rahmen_l.parent = ob_glasnische_gasbraeter_250x530x250
ob_glasnische_gasbraeter_250x530x250_rahmen_l.location = (0.0, 0.0, 0.0)
_m = ob_glasnische_gasbraeter_250x530x250_rahmen_l.modifiers.new('Bevel', 'BEVEL')
_m.width = 0.015
_m.width_pct = 0.015
_m.segments = 2
_m.angle_limit = 0.8727
ob_glasnische_gasbraeter_250x530x250_rahmen_r.parent = ob_glasnische_gasbraeter_250x530x250
ob_glasnische_gasbraeter_250x530x250_rahmen_r.location = (0.0, 0.0, 0.0)
_m = ob_glasnische_gasbraeter_250x530x250_rahmen_r.modifiers.new('Bevel', 'BEVEL')
_m.width = 0.015
_m.width_pct = 0.015
_m.segments = 2
_m.angle_limit = 0.8727
ob_glasnische_gasbraeter_250x530x250_glas_aussenseite.parent = ob_glasnische_gasbraeter_250x530x250
ob_glasnische_gasbraeter_250x530x250_glas_aussenseite.location = (0.0, 0.0, 0.0)
ob_glasnische_gasbraeter_250x530x250_glas_rueckseite.parent = ob_glasnische_gasbraeter_250x530x250
ob_glasnische_gasbraeter_250x530x250_glas_rueckseite.location = (0.0, 0.0, 0.0)
ob_glasnische_gasbraeter_250x530x250_dichtung_aussen_u.parent = ob_glasnische_gasbraeter_250x530x250
ob_glasnische_gasbraeter_250x530x250_dichtung_aussen_u.location = (0.0, 0.0, 0.0)
ob_glasnische_gasbraeter_250x530x250_dichtung_aussen_o.parent = ob_glasnische_gasbraeter_250x530x250
ob_glasnische_gasbraeter_250x530x250_dichtung_aussen_o.location = (0.0, 0.0, 0.0)
ob_glasnische_gasbraeter_250x530x250_dichtung_rueck_u.parent = ob_glasnische_gasbraeter_250x530x250
ob_glasnische_gasbraeter_250x530x250_dichtung_rueck_u.location = (0.0, 0.0, 0.0)
ob_glasnische_gasbraeter_250x530x250_dichtung_rueck_o.parent = ob_glasnische_gasbraeter_250x530x250
ob_glasnische_gasbraeter_250x530x250_dichtung_rueck_o.location = (0.0, 0.0, 0.0)
ob_glasnische_gasbraeter_250x530x250_ablagerost.parent = ob_glasnische_gasbraeter_250x530x250
ob_glasnische_gasbraeter_250x530x250_ablagerost.location = (0.0, 0.0, 0.0)

# ---- collection membership
col_collection.objects.link(ob_light)
col_collection.objects.link(ob_camera)
col_glasnische_gasbraeter_250x530x250.objects.link(ob_glasnische_gasbraeter_250x530x250)
col_glasnische_gasbraeter_250x530x250.objects.link(ob_glasnische_gasbraeter_250x530x250_fuss_0_1_0_2)
col_glasnische_gasbraeter_250x530x250.objects.link(ob_glasnische_gasbraeter_250x530x250_fuss_0_1_4_8)
col_glasnische_gasbraeter_250x530x250.objects.link(ob_glasnische_gasbraeter_250x530x250_fuss_2_1_0_2)
col_glasnische_gasbraeter_250x530x250.objects.link(ob_glasnische_gasbraeter_250x530x250_fuss_2_1_4_8)
col_glasnische_gasbraeter_250x530x250.objects.link(ob_glasnische_gasbraeter_250x530x250_bodenwanne)
col_glasnische_gasbraeter_250x530x250.objects.link(ob_glasnische_gasbraeter_250x530x250_pfosten_vl)
col_glasnische_gasbraeter_250x530x250.objects.link(ob_glasnische_gasbraeter_250x530x250_pfosten_vr)
col_glasnische_gasbraeter_250x530x250.objects.link(ob_glasnische_gasbraeter_250x530x250_pfosten_hl)
col_glasnische_gasbraeter_250x530x250.objects.link(ob_glasnische_gasbraeter_250x530x250_pfosten_hr)
col_glasnische_gasbraeter_250x530x250.objects.link(ob_glasnische_gasbraeter_250x530x250_rahmen_v)
col_glasnische_gasbraeter_250x530x250.objects.link(ob_glasnische_gasbraeter_250x530x250_rahmen_h)
col_glasnische_gasbraeter_250x530x250.objects.link(ob_glasnische_gasbraeter_250x530x250_rahmen_l)
col_glasnische_gasbraeter_250x530x250.objects.link(ob_glasnische_gasbraeter_250x530x250_rahmen_r)
col_glasnische_gasbraeter_250x530x250.objects.link(ob_glasnische_gasbraeter_250x530x250_glas_aussenseite)
col_glasnische_gasbraeter_250x530x250.objects.link(ob_glasnische_gasbraeter_250x530x250_glas_rueckseite)
col_glasnische_gasbraeter_250x530x250.objects.link(ob_glasnische_gasbraeter_250x530x250_dichtung_aussen_u)
col_glasnische_gasbraeter_250x530x250.objects.link(ob_glasnische_gasbraeter_250x530x250_dichtung_aussen_o)
col_glasnische_gasbraeter_250x530x250.objects.link(ob_glasnische_gasbraeter_250x530x250_dichtung_rueck_u)
col_glasnische_gasbraeter_250x530x250.objects.link(ob_glasnische_gasbraeter_250x530x250_dichtung_rueck_o)
col_glasnische_gasbraeter_250x530x250.objects.link(ob_glasnische_gasbraeter_250x530x250_ablagerost)

# ---- scene / render settings (as saved in the file)
scene.camera = ob_camera
scene.frame_start = 1; scene.frame_end = 250; scene.frame_set(1)
scene.render.engine = 'BLENDER_EEVEE_NEXT'
scene.render.bake_bias = 0.0
scene.render.bake_samples = 0
scene.cycles.sampling_pattern = 'TABULATED_SOBOL'
scene.eevee.use_volume_custom_range = False
bpy.context.view_layer.update()
